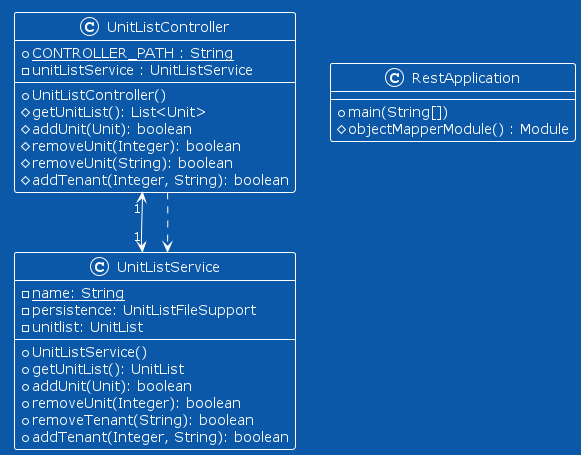

The diagram above was rendered by PlantUML. Its source (embedded in the PNG):
@startuml
!theme amiga

UnitListController "1"<-->"1" UnitListService
UnitListController ..> UnitListService

class UnitListController{
  +CONTROLLER_PATH : String {static}
  -unitListService : UnitListService 

  +UnitListController()
  #getUnitList(): List<Unit> 
  #addUnit(Unit): boolean
  #removeUnit(Integer): boolean
  #removeUnit(String): boolean
  #addTenant(Integer, String): boolean
}

class UnitListService{
  -name: String {static}
  -persistence: UnitListFileSupport
  -unitlist: UnitList

  +UnitListService()
  +getUnitList(): UnitList
  +addUnit(Unit): boolean
  +removeUnit(Integer): boolean
  +removeTenant(String): boolean
  +addTenant(Integer, String): boolean
}

class RestApplication{
  +main(String[])
  #objectMapperModule() : Module
}

@enduml